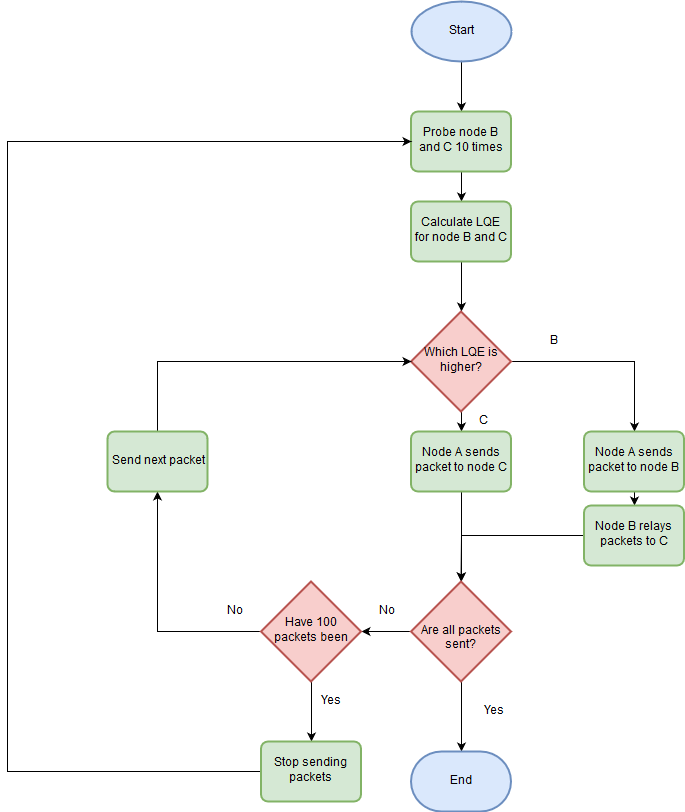

The diagram above was exported from draw.io. Its source (the exported page's mxGraphModel, read from the mxfile embedded in the PNG):
<mxGraphModel dx="1010" dy="577" grid="1" gridSize="10" guides="1" tooltips="1" connect="1" arrows="1" fold="1" page="1" pageScale="1" pageWidth="827" pageHeight="1169" math="0" shadow="0">
  <root>
    <mxCell id="0" />
    <mxCell id="1" parent="0" />
    <mxCell id="k39kXOfr2w2P2AaInhRg-5" style="edgeStyle=orthogonalEdgeStyle;rounded=0;orthogonalLoop=1;jettySize=auto;html=1;exitX=0.5;exitY=1;exitDx=0;exitDy=0;exitPerimeter=0;entryX=0.5;entryY=0;entryDx=0;entryDy=0;" parent="1" source="k39kXOfr2w2P2AaInhRg-2" target="k39kXOfr2w2P2AaInhRg-3" edge="1">
      <mxGeometry relative="1" as="geometry" />
    </mxCell>
    <mxCell id="k39kXOfr2w2P2AaInhRg-2" value="Start" style="strokeWidth=2;html=1;shape=mxgraph.flowchart.start_1;whiteSpace=wrap;fillColor=#dae8fc;strokeColor=#6c8ebf;" parent="1" vertex="1">
      <mxGeometry x="443.5" y="80" width="100" height="60" as="geometry" />
    </mxCell>
    <mxCell id="k39kXOfr2w2P2AaInhRg-8" style="edgeStyle=orthogonalEdgeStyle;rounded=0;orthogonalLoop=1;jettySize=auto;html=1;exitX=0.5;exitY=1;exitDx=0;exitDy=0;entryX=0.5;entryY=0;entryDx=0;entryDy=0;" parent="1" source="k39kXOfr2w2P2AaInhRg-3" target="k39kXOfr2w2P2AaInhRg-6" edge="1">
      <mxGeometry relative="1" as="geometry" />
    </mxCell>
    <mxCell id="k39kXOfr2w2P2AaInhRg-3" value="Probe node B and C 10 times" style="rounded=1;whiteSpace=wrap;html=1;absoluteArcSize=1;arcSize=14;strokeWidth=2;fillColor=#d5e8d4;strokeColor=#82b366;" parent="1" vertex="1">
      <mxGeometry x="443.5" y="190" width="100" height="60" as="geometry" />
    </mxCell>
    <mxCell id="k39kXOfr2w2P2AaInhRg-9" style="edgeStyle=orthogonalEdgeStyle;rounded=0;orthogonalLoop=1;jettySize=auto;html=1;exitX=0.5;exitY=1;exitDx=0;exitDy=0;entryX=0.5;entryY=0;entryDx=0;entryDy=0;entryPerimeter=0;" parent="1" source="k39kXOfr2w2P2AaInhRg-6" target="k39kXOfr2w2P2AaInhRg-7" edge="1">
      <mxGeometry relative="1" as="geometry" />
    </mxCell>
    <mxCell id="k39kXOfr2w2P2AaInhRg-6" value="Calculate LQE for node B and C" style="rounded=1;whiteSpace=wrap;html=1;absoluteArcSize=1;arcSize=14;strokeWidth=2;fillColor=#d5e8d4;strokeColor=#82b366;" parent="1" vertex="1">
      <mxGeometry x="443.5" y="280" width="100" height="60" as="geometry" />
    </mxCell>
    <mxCell id="k39kXOfr2w2P2AaInhRg-13" style="edgeStyle=orthogonalEdgeStyle;rounded=0;orthogonalLoop=1;jettySize=auto;html=1;exitX=1;exitY=0.5;exitDx=0;exitDy=0;exitPerimeter=0;entryX=0.5;entryY=0;entryDx=0;entryDy=0;" parent="1" source="k39kXOfr2w2P2AaInhRg-7" target="k39kXOfr2w2P2AaInhRg-11" edge="1">
      <mxGeometry relative="1" as="geometry" />
    </mxCell>
    <mxCell id="k39kXOfr2w2P2AaInhRg-50" style="edgeStyle=orthogonalEdgeStyle;rounded=0;orthogonalLoop=1;jettySize=auto;html=1;exitX=0.5;exitY=1;exitDx=0;exitDy=0;exitPerimeter=0;entryX=0.5;entryY=0;entryDx=0;entryDy=0;" parent="1" source="k39kXOfr2w2P2AaInhRg-7" target="k39kXOfr2w2P2AaInhRg-10" edge="1">
      <mxGeometry relative="1" as="geometry" />
    </mxCell>
    <mxCell id="k39kXOfr2w2P2AaInhRg-7" value="Which LQE is higher?" style="strokeWidth=2;html=1;shape=mxgraph.flowchart.decision;whiteSpace=wrap;fillColor=#f8cecc;strokeColor=#b85450;" parent="1" vertex="1">
      <mxGeometry x="443.5" y="390" width="100" height="100" as="geometry" />
    </mxCell>
    <mxCell id="k39kXOfr2w2P2AaInhRg-51" style="edgeStyle=orthogonalEdgeStyle;rounded=0;orthogonalLoop=1;jettySize=auto;html=1;exitX=0.5;exitY=1;exitDx=0;exitDy=0;" parent="1" source="k39kXOfr2w2P2AaInhRg-10" edge="1">
      <mxGeometry relative="1" as="geometry">
        <mxPoint x="494" y="660" as="targetPoint" />
      </mxGeometry>
    </mxCell>
    <mxCell id="k39kXOfr2w2P2AaInhRg-10" value="Node A sends packet to node C" style="rounded=1;whiteSpace=wrap;html=1;absoluteArcSize=1;arcSize=14;strokeWidth=2;fillColor=#d5e8d4;strokeColor=#82b366;" parent="1" vertex="1">
      <mxGeometry x="443.5" y="510" width="100" height="60" as="geometry" />
    </mxCell>
    <mxCell id="k39kXOfr2w2P2AaInhRg-18" style="edgeStyle=orthogonalEdgeStyle;rounded=0;orthogonalLoop=1;jettySize=auto;html=1;exitX=0.5;exitY=1;exitDx=0;exitDy=0;entryX=0.5;entryY=0;entryDx=0;entryDy=0;" parent="1" source="k39kXOfr2w2P2AaInhRg-11" target="k39kXOfr2w2P2AaInhRg-16" edge="1">
      <mxGeometry relative="1" as="geometry" />
    </mxCell>
    <mxCell id="k39kXOfr2w2P2AaInhRg-11" value="Node A sends packet to node B" style="rounded=1;whiteSpace=wrap;html=1;absoluteArcSize=1;arcSize=14;strokeWidth=2;fillColor=#d5e8d4;strokeColor=#82b366;" parent="1" vertex="1">
      <mxGeometry x="616.5" y="510" width="100" height="60" as="geometry" />
    </mxCell>
    <mxCell id="k39kXOfr2w2P2AaInhRg-14" value="C" style="text;html=1;resizable=0;autosize=1;align=center;verticalAlign=middle;points=[];fillColor=none;strokeColor=none;rounded=0;" parent="1" vertex="1">
      <mxGeometry x="506.5" y="490" width="20" height="20" as="geometry" />
    </mxCell>
    <mxCell id="k39kXOfr2w2P2AaInhRg-15" value="B" style="text;html=1;resizable=0;autosize=1;align=center;verticalAlign=middle;points=[];fillColor=none;strokeColor=none;rounded=0;" parent="1" vertex="1">
      <mxGeometry x="576.5" y="410" width="20" height="20" as="geometry" />
    </mxCell>
    <mxCell id="k39kXOfr2w2P2AaInhRg-20" style="edgeStyle=orthogonalEdgeStyle;rounded=0;orthogonalLoop=1;jettySize=auto;html=1;exitX=0;exitY=0.5;exitDx=0;exitDy=0;" parent="1" source="k39kXOfr2w2P2AaInhRg-16" edge="1">
      <mxGeometry relative="1" as="geometry">
        <mxPoint x="493.5" y="660" as="targetPoint" />
      </mxGeometry>
    </mxCell>
    <mxCell id="k39kXOfr2w2P2AaInhRg-16" value="Node B relays packets to C" style="rounded=1;whiteSpace=wrap;html=1;absoluteArcSize=1;arcSize=14;strokeWidth=2;fillColor=#d5e8d4;strokeColor=#82b366;" parent="1" vertex="1">
      <mxGeometry x="616.5" y="584" width="100" height="60" as="geometry" />
    </mxCell>
    <mxCell id="k39kXOfr2w2P2AaInhRg-25" style="edgeStyle=orthogonalEdgeStyle;rounded=0;orthogonalLoop=1;jettySize=auto;html=1;exitX=0;exitY=0.5;exitDx=0;exitDy=0;exitPerimeter=0;entryX=1;entryY=0.5;entryDx=0;entryDy=0;entryPerimeter=0;" parent="1" source="k39kXOfr2w2P2AaInhRg-17" target="k39kXOfr2w2P2AaInhRg-24" edge="1">
      <mxGeometry relative="1" as="geometry" />
    </mxCell>
    <mxCell id="k39kXOfr2w2P2AaInhRg-27" style="edgeStyle=orthogonalEdgeStyle;rounded=0;orthogonalLoop=1;jettySize=auto;html=1;exitX=0.5;exitY=1;exitDx=0;exitDy=0;exitPerimeter=0;entryX=0.5;entryY=0;entryDx=0;entryDy=0;entryPerimeter=0;" parent="1" source="k39kXOfr2w2P2AaInhRg-17" target="k39kXOfr2w2P2AaInhRg-26" edge="1">
      <mxGeometry relative="1" as="geometry" />
    </mxCell>
    <mxCell id="k39kXOfr2w2P2AaInhRg-17" value="&lt;div&gt;&lt;br&gt;&lt;/div&gt;&lt;div&gt;Are all packets sent?&lt;/div&gt;" style="strokeWidth=2;html=1;shape=mxgraph.flowchart.decision;whiteSpace=wrap;fillColor=#f8cecc;strokeColor=#b85450;" parent="1" vertex="1">
      <mxGeometry x="443.5" y="660" width="100" height="100" as="geometry" />
    </mxCell>
    <mxCell id="k39kXOfr2w2P2AaInhRg-34" style="edgeStyle=orthogonalEdgeStyle;rounded=0;orthogonalLoop=1;jettySize=auto;html=1;exitX=0.5;exitY=1;exitDx=0;exitDy=0;exitPerimeter=0;" parent="1" source="k39kXOfr2w2P2AaInhRg-24" target="k39kXOfr2w2P2AaInhRg-30" edge="1">
      <mxGeometry relative="1" as="geometry" />
    </mxCell>
    <mxCell id="k39kXOfr2w2P2AaInhRg-44" style="edgeStyle=orthogonalEdgeStyle;rounded=0;orthogonalLoop=1;jettySize=auto;html=1;exitX=0;exitY=0.5;exitDx=0;exitDy=0;exitPerimeter=0;entryX=0.5;entryY=1;entryDx=0;entryDy=0;" parent="1" source="k39kXOfr2w2P2AaInhRg-24" target="k39kXOfr2w2P2AaInhRg-38" edge="1">
      <mxGeometry relative="1" as="geometry" />
    </mxCell>
    <mxCell id="k39kXOfr2w2P2AaInhRg-24" value="Have 100 packets been sent?" style="strokeWidth=2;html=1;shape=mxgraph.flowchart.decision;whiteSpace=wrap;fillColor=#f8cecc;strokeColor=#b85450;" parent="1" vertex="1">
      <mxGeometry x="293.5" y="660" width="100" height="100" as="geometry" />
    </mxCell>
    <mxCell id="k39kXOfr2w2P2AaInhRg-26" value="End" style="strokeWidth=2;html=1;shape=mxgraph.flowchart.terminator;whiteSpace=wrap;fillColor=#dae8fc;strokeColor=#6c8ebf;" parent="1" vertex="1">
      <mxGeometry x="443.5" y="830" width="100" height="60" as="geometry" />
    </mxCell>
    <mxCell id="k39kXOfr2w2P2AaInhRg-28" value="Yes" style="text;html=1;resizable=0;autosize=1;align=center;verticalAlign=middle;points=[];fillColor=none;strokeColor=none;rounded=0;" parent="1" vertex="1">
      <mxGeometry x="506.5" y="780" width="40" height="20" as="geometry" />
    </mxCell>
    <mxCell id="k39kXOfr2w2P2AaInhRg-29" value="&lt;div&gt;No&lt;/div&gt;" style="text;html=1;resizable=0;autosize=1;align=center;verticalAlign=middle;points=[];fillColor=none;strokeColor=none;rounded=0;" parent="1" vertex="1">
      <mxGeometry x="403.5" y="680" width="30" height="20" as="geometry" />
    </mxCell>
    <mxCell id="k39kXOfr2w2P2AaInhRg-35" style="edgeStyle=orthogonalEdgeStyle;rounded=0;orthogonalLoop=1;jettySize=auto;html=1;exitX=0;exitY=0.5;exitDx=0;exitDy=0;entryX=0;entryY=0.5;entryDx=0;entryDy=0;" parent="1" source="k39kXOfr2w2P2AaInhRg-30" target="k39kXOfr2w2P2AaInhRg-3" edge="1">
      <mxGeometry relative="1" as="geometry">
        <Array as="points">
          <mxPoint x="40" y="850" />
          <mxPoint x="40" y="220" />
        </Array>
      </mxGeometry>
    </mxCell>
    <mxCell id="k39kXOfr2w2P2AaInhRg-30" value="Stop sending packets" style="rounded=1;whiteSpace=wrap;html=1;absoluteArcSize=1;arcSize=14;strokeWidth=2;fillColor=#d5e8d4;strokeColor=#82b366;" parent="1" vertex="1">
      <mxGeometry x="293.5" y="820" width="100" height="60" as="geometry" />
    </mxCell>
    <mxCell id="k39kXOfr2w2P2AaInhRg-33" value="Yes" style="text;html=1;resizable=0;autosize=1;align=center;verticalAlign=middle;points=[];fillColor=none;strokeColor=none;rounded=0;" parent="1" vertex="1">
      <mxGeometry x="343.5" y="770" width="40" height="20" as="geometry" />
    </mxCell>
    <mxCell id="k39kXOfr2w2P2AaInhRg-49" style="edgeStyle=orthogonalEdgeStyle;rounded=0;orthogonalLoop=1;jettySize=auto;html=1;exitX=0.5;exitY=0;exitDx=0;exitDy=0;entryX=0;entryY=0.5;entryDx=0;entryDy=0;entryPerimeter=0;" parent="1" source="k39kXOfr2w2P2AaInhRg-38" target="k39kXOfr2w2P2AaInhRg-7" edge="1">
      <mxGeometry relative="1" as="geometry" />
    </mxCell>
    <mxCell id="k39kXOfr2w2P2AaInhRg-38" value="Send next packet " style="rounded=1;whiteSpace=wrap;html=1;absoluteArcSize=1;arcSize=14;strokeWidth=2;fillColor=#d5e8d4;strokeColor=#82b366;" parent="1" vertex="1">
      <mxGeometry x="140" y="510" width="100" height="60" as="geometry" />
    </mxCell>
    <mxCell id="k39kXOfr2w2P2AaInhRg-43" value="No" style="text;html=1;resizable=0;autosize=1;align=center;verticalAlign=middle;points=[];fillColor=none;strokeColor=none;rounded=0;" parent="1" vertex="1">
      <mxGeometry x="252" y="680" width="30" height="20" as="geometry" />
    </mxCell>
  </root>
</mxGraphModel>